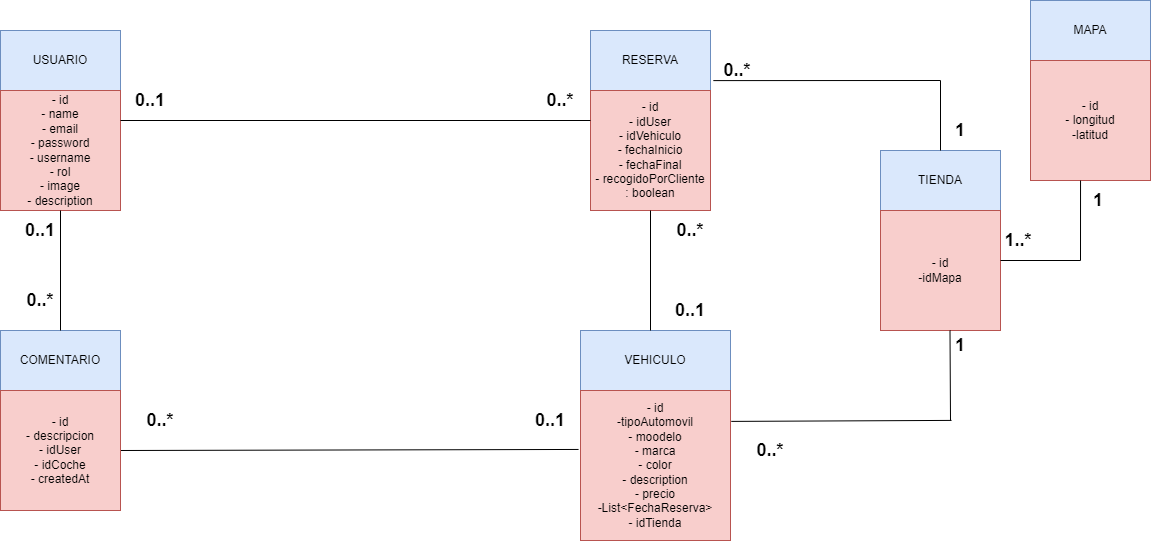

The diagram above was exported from draw.io. Its source (the exported page's mxGraphModel, read from the mxfile embedded in the PNG):
<mxGraphModel dx="1687" dy="908" grid="1" gridSize="10" guides="1" tooltips="1" connect="1" arrows="1" fold="1" page="1" pageScale="1" pageWidth="827" pageHeight="1169" math="0" shadow="0">
  <root>
    <mxCell id="0" />
    <mxCell id="1" parent="0" />
    <mxCell id="nOdOa3D4AF10MVRoAe6b-1" value="USUARIO" style="rounded=0;whiteSpace=wrap;html=1;fillColor=#dae8fc;strokeColor=#6c8ebf;" parent="1" vertex="1">
      <mxGeometry x="50" y="270" width="120" height="60" as="geometry" />
    </mxCell>
    <mxCell id="nOdOa3D4AF10MVRoAe6b-2" value="- id&lt;br&gt;- name&lt;br&gt;- email&lt;br&gt;- password&lt;br&gt;- username&lt;br&gt;- rol&lt;br&gt;- image&lt;br&gt;- description" style="whiteSpace=wrap;html=1;aspect=fixed;fillColor=#f8cecc;strokeColor=#b85450;" parent="1" vertex="1">
      <mxGeometry x="50" y="330" width="120" height="120" as="geometry" />
    </mxCell>
    <mxCell id="nOdOa3D4AF10MVRoAe6b-3" value="RESERVA" style="rounded=0;whiteSpace=wrap;html=1;fillColor=#dae8fc;strokeColor=#6c8ebf;" parent="1" vertex="1">
      <mxGeometry x="640" y="270" width="120" height="60" as="geometry" />
    </mxCell>
    <mxCell id="nOdOa3D4AF10MVRoAe6b-4" value="- id&lt;br&gt;- idUser&lt;br&gt;- idVehiculo&lt;br&gt;- fechaInicio&lt;br&gt;- fechaFinal&lt;br&gt;- recogidoPorCliente&lt;br&gt;: boolean" style="whiteSpace=wrap;html=1;aspect=fixed;fillColor=#f8cecc;strokeColor=#b85450;" parent="1" vertex="1">
      <mxGeometry x="640" y="330" width="120" height="120" as="geometry" />
    </mxCell>
    <mxCell id="nOdOa3D4AF10MVRoAe6b-5" value="VEHICULO" style="rounded=0;whiteSpace=wrap;html=1;fillColor=#dae8fc;strokeColor=#6c8ebf;" parent="1" vertex="1">
      <mxGeometry x="630" y="570" width="150" height="60" as="geometry" />
    </mxCell>
    <mxCell id="nOdOa3D4AF10MVRoAe6b-7" value="- id&lt;br&gt;-tipoAutomovil&lt;br&gt;- moodelo&lt;br&gt;- marca&lt;br&gt;- color&lt;br&gt;- description&lt;br&gt;- precio&lt;br&gt;-List&amp;lt;FechaReserva&amp;gt;&lt;br&gt;- idTienda" style="whiteSpace=wrap;html=1;aspect=fixed;fillColor=#f8cecc;strokeColor=#b85450;" parent="1" vertex="1">
      <mxGeometry x="630" y="630" width="150" height="150" as="geometry" />
    </mxCell>
    <mxCell id="nOdOa3D4AF10MVRoAe6b-8" value="" style="endArrow=none;html=1;rounded=0;exitX=0;exitY=0.25;exitDx=0;exitDy=0;entryX=1;entryY=0.25;entryDx=0;entryDy=0;" parent="1" source="nOdOa3D4AF10MVRoAe6b-4" target="nOdOa3D4AF10MVRoAe6b-2" edge="1">
      <mxGeometry width="50" height="50" relative="1" as="geometry">
        <mxPoint x="430" y="350" as="sourcePoint" />
        <mxPoint x="480" y="300" as="targetPoint" />
      </mxGeometry>
    </mxCell>
    <mxCell id="nOdOa3D4AF10MVRoAe6b-9" value="" style="endArrow=none;html=1;rounded=0;entryX=0;entryY=1;entryDx=0;entryDy=0;" parent="1" source="nOdOa3D4AF10MVRoAe6b-4" target="nOdOa3D4AF10MVRoAe6b-21" edge="1">
      <mxGeometry width="50" height="50" relative="1" as="geometry">
        <mxPoint x="810" y="360" as="sourcePoint" />
        <mxPoint x="310" y="360" as="targetPoint" />
      </mxGeometry>
    </mxCell>
    <mxCell id="nOdOa3D4AF10MVRoAe6b-10" value="" style="endArrow=none;html=1;rounded=0;exitX=-0.013;exitY=0.393;exitDx=0;exitDy=0;entryX=1;entryY=0.5;entryDx=0;entryDy=0;exitPerimeter=0;" parent="1" source="nOdOa3D4AF10MVRoAe6b-7" target="nOdOa3D4AF10MVRoAe6b-16" edge="1">
      <mxGeometry width="50" height="50" relative="1" as="geometry">
        <mxPoint x="660.24" y="490.40999999999997" as="sourcePoint" />
        <mxPoint x="170" y="489.4699999999999" as="targetPoint" />
      </mxGeometry>
    </mxCell>
    <mxCell id="nOdOa3D4AF10MVRoAe6b-11" value="0..1" style="text;html=1;strokeColor=none;fillColor=none;align=center;verticalAlign=middle;whiteSpace=wrap;rounded=0;fontStyle=1;fontSize=18;" parent="1" vertex="1">
      <mxGeometry x="160" y="320" width="80" height="40" as="geometry" />
    </mxCell>
    <mxCell id="nOdOa3D4AF10MVRoAe6b-12" value="0..*" style="text;html=1;strokeColor=none;fillColor=none;align=center;verticalAlign=middle;whiteSpace=wrap;rounded=0;fontStyle=1;fontSize=18;" parent="1" vertex="1">
      <mxGeometry x="570" y="320" width="80" height="40" as="geometry" />
    </mxCell>
    <mxCell id="nOdOa3D4AF10MVRoAe6b-14" value="0..1" style="text;html=1;strokeColor=none;fillColor=none;align=center;verticalAlign=middle;whiteSpace=wrap;rounded=0;fontStyle=1;fontSize=18;" parent="1" vertex="1">
      <mxGeometry x="560" y="640" width="80" height="40" as="geometry" />
    </mxCell>
    <mxCell id="nOdOa3D4AF10MVRoAe6b-15" value="COMENTARIO" style="rounded=0;whiteSpace=wrap;html=1;fillColor=#dae8fc;strokeColor=#6c8ebf;" parent="1" vertex="1">
      <mxGeometry x="50" y="570" width="120" height="60" as="geometry" />
    </mxCell>
    <mxCell id="nOdOa3D4AF10MVRoAe6b-16" value="- id&lt;br&gt;- descripcion&lt;br&gt;- idUser&lt;br&gt;- idCoche&lt;br&gt;- createdAt" style="whiteSpace=wrap;html=1;aspect=fixed;fillColor=#f8cecc;strokeColor=#b85450;" parent="1" vertex="1">
      <mxGeometry x="50" y="630" width="120" height="120" as="geometry" />
    </mxCell>
    <mxCell id="nOdOa3D4AF10MVRoAe6b-17" value="0..1" style="text;html=1;strokeColor=none;fillColor=none;align=center;verticalAlign=middle;whiteSpace=wrap;rounded=0;fontStyle=1;fontSize=18;" parent="1" vertex="1">
      <mxGeometry x="50" y="450" width="80" height="40" as="geometry" />
    </mxCell>
    <mxCell id="nOdOa3D4AF10MVRoAe6b-18" value="0..*" style="text;html=1;strokeColor=none;fillColor=none;align=center;verticalAlign=middle;whiteSpace=wrap;rounded=0;fontStyle=1;fontSize=18;" parent="1" vertex="1">
      <mxGeometry x="50" y="520" width="80" height="40" as="geometry" />
    </mxCell>
    <mxCell id="nOdOa3D4AF10MVRoAe6b-19" value="" style="endArrow=none;html=1;rounded=0;exitX=0.75;exitY=0;exitDx=0;exitDy=0;" parent="1" source="nOdOa3D4AF10MVRoAe6b-17" target="nOdOa3D4AF10MVRoAe6b-15" edge="1">
      <mxGeometry width="50" height="50" relative="1" as="geometry">
        <mxPoint x="250" y="300" as="sourcePoint" />
        <mxPoint x="130" y="360" as="targetPoint" />
      </mxGeometry>
    </mxCell>
    <mxCell id="nOdOa3D4AF10MVRoAe6b-20" value="0..*" style="text;html=1;strokeColor=none;fillColor=none;align=center;verticalAlign=middle;whiteSpace=wrap;rounded=0;fontStyle=1;fontSize=18;" parent="1" vertex="1">
      <mxGeometry x="170" y="640" width="80" height="40" as="geometry" />
    </mxCell>
    <mxCell id="nOdOa3D4AF10MVRoAe6b-21" value="0..1" style="text;html=1;strokeColor=none;fillColor=none;align=center;verticalAlign=middle;whiteSpace=wrap;rounded=0;fontStyle=1;fontSize=18;" parent="1" vertex="1">
      <mxGeometry x="700" y="530" width="80" height="40" as="geometry" />
    </mxCell>
    <mxCell id="nOdOa3D4AF10MVRoAe6b-22" value="0..*" style="text;html=1;strokeColor=none;fillColor=none;align=center;verticalAlign=middle;whiteSpace=wrap;rounded=0;fontStyle=1;fontSize=18;" parent="1" vertex="1">
      <mxGeometry x="700" y="450" width="80" height="40" as="geometry" />
    </mxCell>
    <mxCell id="nOdOa3D4AF10MVRoAe6b-33" value="TIENDA" style="rounded=0;whiteSpace=wrap;html=1;fillColor=#dae8fc;strokeColor=#6c8ebf;" parent="1" vertex="1">
      <mxGeometry x="930" y="390" width="120" height="60" as="geometry" />
    </mxCell>
    <mxCell id="nOdOa3D4AF10MVRoAe6b-34" value="- id&lt;br&gt;-idMapa" style="whiteSpace=wrap;html=1;aspect=fixed;fillColor=#f8cecc;strokeColor=#b85450;" parent="1" vertex="1">
      <mxGeometry x="930" y="450" width="120" height="120" as="geometry" />
    </mxCell>
    <mxCell id="nOdOa3D4AF10MVRoAe6b-35" value="" style="endArrow=none;html=1;rounded=0;" parent="1" edge="1">
      <mxGeometry width="50" height="50" relative="1" as="geometry">
        <mxPoint x="990" y="320" as="sourcePoint" />
        <mxPoint x="990" y="390" as="targetPoint" />
      </mxGeometry>
    </mxCell>
    <mxCell id="nOdOa3D4AF10MVRoAe6b-37" value="" style="endArrow=none;html=1;rounded=0;" parent="1" edge="1">
      <mxGeometry width="50" height="50" relative="1" as="geometry">
        <mxPoint x="999.5" y="570" as="sourcePoint" />
        <mxPoint x="1000" y="660" as="targetPoint" />
      </mxGeometry>
    </mxCell>
    <mxCell id="nOdOa3D4AF10MVRoAe6b-38" value="" style="endArrow=none;html=1;rounded=0;entryX=1.005;entryY=0.206;entryDx=0;entryDy=0;entryPerimeter=0;" parent="1" target="nOdOa3D4AF10MVRoAe6b-7" edge="1">
      <mxGeometry width="50" height="50" relative="1" as="geometry">
        <mxPoint x="1001" y="659.9" as="sourcePoint" />
        <mxPoint x="790" y="650" as="targetPoint" />
      </mxGeometry>
    </mxCell>
    <mxCell id="nOdOa3D4AF10MVRoAe6b-39" value="1" style="text;html=1;strokeColor=none;fillColor=none;align=center;verticalAlign=middle;whiteSpace=wrap;rounded=0;fontStyle=1;fontSize=18;" parent="1" vertex="1">
      <mxGeometry x="970" y="565" width="80" height="40" as="geometry" />
    </mxCell>
    <mxCell id="nOdOa3D4AF10MVRoAe6b-40" value="0..*" style="text;html=1;strokeColor=none;fillColor=none;align=center;verticalAlign=middle;whiteSpace=wrap;rounded=0;fontStyle=1;fontSize=18;" parent="1" vertex="1">
      <mxGeometry x="780" y="670" width="80" height="40" as="geometry" />
    </mxCell>
    <mxCell id="nOdOa3D4AF10MVRoAe6b-42" value="" style="endArrow=none;html=1;rounded=0;entryX=1.024;entryY=0.835;entryDx=0;entryDy=0;entryPerimeter=0;" parent="1" target="nOdOa3D4AF10MVRoAe6b-3" edge="1">
      <mxGeometry width="50" height="50" relative="1" as="geometry">
        <mxPoint x="990" y="320" as="sourcePoint" />
        <mxPoint x="759" y="320" as="targetPoint" />
      </mxGeometry>
    </mxCell>
    <mxCell id="nOdOa3D4AF10MVRoAe6b-41" value="0..*" style="text;html=1;strokeColor=none;fillColor=none;align=center;verticalAlign=middle;whiteSpace=wrap;rounded=0;fontStyle=1;fontSize=18;" parent="1" vertex="1">
      <mxGeometry x="747" y="290" width="80" height="40" as="geometry" />
    </mxCell>
    <mxCell id="nOdOa3D4AF10MVRoAe6b-43" value="1" style="text;html=1;strokeColor=none;fillColor=none;align=center;verticalAlign=middle;whiteSpace=wrap;rounded=0;fontStyle=1;fontSize=18;" parent="1" vertex="1">
      <mxGeometry x="970" y="350" width="80" height="40" as="geometry" />
    </mxCell>
    <mxCell id="nOdOa3D4AF10MVRoAe6b-44" value="MAPA" style="rounded=0;whiteSpace=wrap;html=1;fillColor=#dae8fc;strokeColor=#6c8ebf;" parent="1" vertex="1">
      <mxGeometry x="1080" y="240" width="120" height="60" as="geometry" />
    </mxCell>
    <mxCell id="nOdOa3D4AF10MVRoAe6b-45" value="- id&lt;br&gt;- longitud&lt;br&gt;-latitud" style="whiteSpace=wrap;html=1;aspect=fixed;fillColor=#f8cecc;strokeColor=#b85450;" parent="1" vertex="1">
      <mxGeometry x="1080" y="300" width="120" height="120" as="geometry" />
    </mxCell>
    <mxCell id="nOdOa3D4AF10MVRoAe6b-47" value="1..*" style="text;html=1;strokeColor=none;fillColor=none;align=center;verticalAlign=middle;whiteSpace=wrap;rounded=0;fontStyle=1;fontSize=18;" parent="1" vertex="1">
      <mxGeometry x="1028" y="460" width="80" height="40" as="geometry" />
    </mxCell>
    <mxCell id="nOdOa3D4AF10MVRoAe6b-48" value="1" style="text;html=1;strokeColor=none;fillColor=none;align=center;verticalAlign=middle;whiteSpace=wrap;rounded=0;fontStyle=1;fontSize=18;" parent="1" vertex="1">
      <mxGeometry x="1108" y="420" width="80" height="40" as="geometry" />
    </mxCell>
    <mxCell id="dQclNJdAvSauf39QkT-Z-1" value="" style="endArrow=none;html=1;rounded=0;" parent="1" edge="1">
      <mxGeometry width="50" height="50" relative="1" as="geometry">
        <mxPoint x="1130" y="500" as="sourcePoint" />
        <mxPoint x="1050" y="500" as="targetPoint" />
      </mxGeometry>
    </mxCell>
    <mxCell id="JOTMT7uS6ZHZhP8yzPIH-2" value="" style="endArrow=none;html=1;rounded=0;exitX=0.417;exitY=1;exitDx=0;exitDy=0;exitPerimeter=0;" parent="1" source="nOdOa3D4AF10MVRoAe6b-45" edge="1">
      <mxGeometry width="50" height="50" relative="1" as="geometry">
        <mxPoint x="1220" y="530" as="sourcePoint" />
        <mxPoint x="1130" y="500" as="targetPoint" />
      </mxGeometry>
    </mxCell>
  </root>
</mxGraphModel>